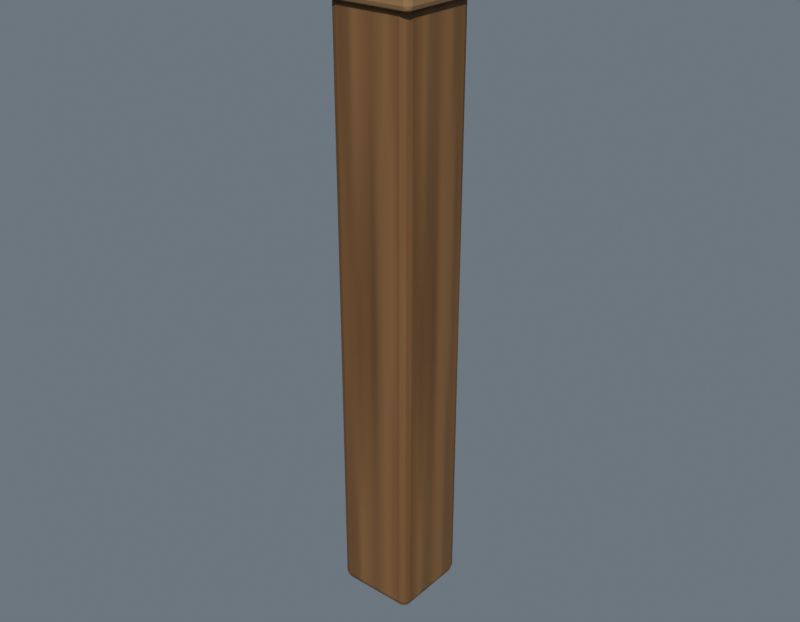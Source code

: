 # Source: fence_post.blend  (saved by Blender 5.2.44; exported with 4.5.12 LTS)
import bpy
from mathutils import Matrix  # noqa: F401  (used for matrix-valued properties, if any)

bpy.ops.wm.read_factory_settings(use_empty=True)
scene = bpy.context.scene
scene.name = 'Scene'

# ---- collections
col_table = bpy.data.collections.new('table'); scene.collection.children.link(col_table)
col_chair = bpy.data.collections.new('chair'); scene.collection.children.link(col_chair)
col_bench = bpy.data.collections.new('bench'); scene.collection.children.link(col_bench)
col_desk = bpy.data.collections.new('desk'); scene.collection.children.link(col_desk)
col_wardrobe = bpy.data.collections.new('wardrobe'); scene.collection.children.link(col_wardrobe)
col_pantry = bpy.data.collections.new('pantry'); scene.collection.children.link(col_pantry)
col_kitchen_counter = bpy.data.collections.new('kitchen_counter'); scene.collection.children.link(col_kitchen_counter)
col_feed_trough = bpy.data.collections.new('feed_trough'); scene.collection.children.link(col_feed_trough)
col_fence_straight_2m = bpy.data.collections.new('fence_straight_2m'); scene.collection.children.link(col_fence_straight_2m)
col_fence_corner_2m = bpy.data.collections.new('fence_corner_2m'); scene.collection.children.link(col_fence_corner_2m)
col_fence_gate_2m = bpy.data.collections.new('fence_gate_2m'); scene.collection.children.link(col_fence_gate_2m)
col_bed_standard = bpy.data.collections.new('bed_standard'); scene.collection.children.link(col_bed_standard)
col_bed_large = bpy.data.collections.new('bed_large'); scene.collection.children.link(col_bed_large)
col_chair_large = bpy.data.collections.new('chair_large'); scene.collection.children.link(col_chair_large)
col_fence_post = bpy.data.collections.new('fence_post'); scene.collection.children.link(col_fence_post)
col_studio_notexported = bpy.data.collections.new('_Studio_NotExported'); scene.collection.children.link(col_studio_notexported)

# ---- images (referenced by path relative to the original .blend; pixels are not part of the script)
import os
ASSET_DIR = os.environ.get("B2B_ASSET_DIR", "")  # directory of the original .blend (textures are referenced by path, not embedded)
HERE = os.path.dirname(os.path.abspath(__file__))  # packed textures are extracted next to this script under _unpacked/

def load_image(name, relpath, width, height, colorspace="sRGB"):
    """Load a texture the original file referenced (path relative to the .blend, or extracted next to this script)."""
    p = next((c for c in (os.path.join(HERE, relpath), os.path.join(ASSET_DIR, relpath)) if relpath and os.path.exists(c)), "")
    if p:
        img = bpy.data.images.load(p, check_existing=True)
        img.name = name
    else:  # same state as the original file: an image datablock whose file is absent (Cycles renders it pink)
        img = bpy.data.images.new(name, width, height)
        img.source = "FILE"
        img.filepath = "//" + (relpath or name)
    img.colorspace_settings.name = colorspace
    return img
img_painted_warm_oak_albedo_png = load_image('painted_warm_oak_albedo.png', '_unpacked/painted_warm_oak_albedo.8b597612.png', 512, 512, 'sRGB')
img_painted_warm_oak_normal_png = load_image('painted_warm_oak_normal.png', '_unpacked/painted_warm_oak_normal.b448c4a2.png', 512, 512, 'Non-Color')
img_painted_warm_oak_roughness_png = load_image('painted_warm_oak_roughness.png', '_unpacked/painted_warm_oak_roughness.ca632c46.png', 512, 512, 'Non-Color')

# ---- materials (node trees are filled in below, after node groups)
mat_oak_endgrain = bpy.data.materials.new('Oak_Endgrain')
mat_oak_endgrain.diffuse_color = (0.23, 0.095, 0.035, 1.0)
mat_oak_honey = bpy.data.materials.new('Oak_Honey')
mat_oak_honey.diffuse_color = (0.36, 0.18, 0.075, 1.0)

# ---- material node trees
mat_oak_endgrain.use_nodes = True; mat_oak_endgrain.node_tree.nodes.clear()
_N = mat_oak_endgrain.node_tree.nodes; _L = mat_oak_endgrain.node_tree.links
n0 = _N.new('ShaderNodeOutputMaterial'); n0.name = 'Material Output'; n0.location = (0, 0)
n1 = _N.new('ShaderNodeBsdfPrincipled'); n1.name = 'Principled BSDF'; n1.location = (0, 0)
n1.inputs[10].default_value = 0.005
n2 = _N.new('ShaderNodeTexImage'); n2.name = 'Image Texture'; n2.location = (0, 0)
n2.image = img_painted_warm_oak_albedo_png
n3 = _N.new('ShaderNodeTexImage'); n3.name = 'Image Texture.001'; n3.location = (0, 0)
n3.image = img_painted_warm_oak_normal_png
n4 = _N.new('ShaderNodeTexImage'); n4.name = 'Image Texture.002'; n4.location = (0, 0)
n4.image = img_painted_warm_oak_roughness_png
n5 = _N.new('ShaderNodeMixRGB'); n5.name = 'Mix (Legacy)'; n5.location = (0, 0)
n5.blend_type = 'MULTIPLY'
n5.inputs[0].default_value = 1.0
n5.inputs[2].default_value = (0.55, 0.45, 0.36, 1.0)
n6 = _N.new('ShaderNodeNormalMap'); n6.name = 'Normal Map'; n6.location = (0, 0)
n6.width = 160
_L.new(n1.outputs[0], n0.inputs[0])
_L.new(n2.outputs[0], n5.inputs[1])
_L.new(n5.outputs[0], n1.inputs[0])
_L.new(n4.outputs[0], n1.inputs[2])
_L.new(n3.outputs[0], n6.inputs[1])
_L.new(n6.outputs[0], n1.inputs[5])
n0.is_active_output = True
mat_oak_honey.use_nodes = True; mat_oak_honey.node_tree.nodes.clear()
_N = mat_oak_honey.node_tree.nodes; _L = mat_oak_honey.node_tree.links
n0 = _N.new('ShaderNodeOutputMaterial'); n0.name = 'Material Output'; n0.location = (0, 0)
n1 = _N.new('ShaderNodeBsdfPrincipled'); n1.name = 'Principled BSDF'; n1.location = (0, 0)
n1.inputs[10].default_value = 0.005
n2 = _N.new('ShaderNodeTexImage'); n2.name = 'Image Texture'; n2.location = (0, 0)
n2.image = img_painted_warm_oak_albedo_png
n3 = _N.new('ShaderNodeTexImage'); n3.name = 'Image Texture.001'; n3.location = (0, 0)
n3.image = img_painted_warm_oak_normal_png
n4 = _N.new('ShaderNodeTexImage'); n4.name = 'Image Texture.002'; n4.location = (0, 0)
n4.image = img_painted_warm_oak_roughness_png
n5 = _N.new('ShaderNodeNormalMap'); n5.name = 'Normal Map'; n5.location = (0, 0)
n5.width = 160
_L.new(n1.outputs[0], n0.inputs[0])
_L.new(n2.outputs[0], n1.inputs[0])
_L.new(n4.outputs[0], n1.inputs[2])
_L.new(n3.outputs[0], n5.inputs[1])
_L.new(n5.outputs[0], n1.inputs[5])
n0.is_active_output = True

# ---- world
world_studioworld = bpy.data.worlds.new('StudioWorld'); scene.world = world_studioworld
world_studioworld.use_nodes = True; world_studioworld.node_tree.nodes.clear()
_N = world_studioworld.node_tree.nodes; _L = world_studioworld.node_tree.links
n0 = _N.new('ShaderNodeBackground'); n0.name = 'Background'; n0.location = (-200, 100)
n0.inputs[0].default_value = (0.3, 0.36, 0.43, 1.0)
n0.inputs[1].default_value = 0.5
n1 = _N.new('ShaderNodeOutputWorld'); n1.name = 'World Output'; n1.location = (200, 100)
_L.new(n0.outputs[0], n1.inputs[0])
n1.is_active_output = True

# ---- meshes
me_cube_235 = bpy.data.meshes.new('Cube.235')
me_cube_235.from_pydata([(-0.08, -0.08, -0.5821), (-0.08, -0.08, 0.5821), (-0.08, 0.08, -0.5821), (-0.08, 0.08, 0.5821), (0.08, -0.08, -0.5821), (0.08, -0.08, 0.5821), (0.08, 0.08, -0.5821), (0.08, 0.08, 0.5821)], [], [(0, 1, 3, 2), (2, 3, 7, 6), (6, 7, 5, 4), (4, 5, 1, 0), (2, 6, 4, 0), (7, 3, 1, 5)])
_uv = me_cube_235.uv_layers.new(name='UVMap')
_uv.uv.foreach_set('vector', [-0.08, -0.5821, -0.08, 0.5821, 0.08, 0.5821, 0.08, -0.5821, -0.08, -0.5821, -0.08, 0.5821, 0.08, 0.5821, 0.08, -0.5821, 0.08, -0.5821, 0.08, 0.5821, -0.08, 0.5821, -0.08, -0.5821, 0.08, -0.5821, 0.08, 0.5821, -0.08, 0.5821, -0.08, -0.5821, 0.08, -0.08, 0.08, 0.08, -0.08, 0.08, -0.08, -0.08, 0.08, 0.08, 0.08, -0.08, -0.08, -0.08, -0.08, 0.08])
me_cube_235.materials.append(mat_oak_endgrain)
me_cube_235.update()
me_cube_236 = bpy.data.meshes.new('Cube.236')
me_cube_236.from_pydata([(-0.095, -0.095, -0.02239), (-0.095, -0.095, 0.02239), (-0.095, 0.095, -0.02239), (-0.095, 0.095, 0.02239), (0.095, -0.095, -0.02239), (0.095, -0.095, 0.02239), (0.095, 0.095, -0.02239), (0.095, 0.095, 0.02239)], [], [(0, 1, 3, 2), (2, 3, 7, 6), (6, 7, 5, 4), (4, 5, 1, 0), (2, 6, 4, 0), (7, 3, 1, 5)])
_uv = me_cube_236.uv_layers.new(name='UVMap')
_uv.uv.foreach_set('vector', [-0.02239, -0.095, 0.02239, -0.095, 0.02239, 0.095, -0.02239, 0.095, -0.02239, -0.095, 0.02239, -0.095, 0.02239, 0.095, -0.02239, 0.095, -0.02239, 0.095, 0.02239, 0.095, 0.02239, -0.095, -0.02239, -0.095, -0.02239, 0.095, 0.02239, 0.095, 0.02239, -0.095, -0.02239, -0.095, 0.095, -0.095, 0.095, 0.095, -0.095, 0.095, -0.095, -0.095, 0.095, 0.095, 0.095, -0.095, -0.095, -0.095, -0.095, 0.095])
me_cube_236.materials.append(mat_oak_honey)
me_cube_236.update()

# ---- objects
ob_fence_post = bpy.data.objects.new('fence_post', None)
ob_anchor_origin_014 = bpy.data.objects.new('anchor_origin.014', None)
ob_post_011 = bpy.data.objects.new('post.011', me_cube_235)
ob_post_cap_007 = bpy.data.objects.new('post_cap.007', me_cube_236)

# ---- transforms, parenting, visibility, modifiers, constraints
ob_fence_post.location = (0.0, 0.0, 0.0)
ob_anchor_origin_014.parent = ob_fence_post
ob_anchor_origin_014.location = (0.0, 0.0, 0.0)
ob_anchor_origin_014.empty_display_type = 'ARROWS'
ob_anchor_origin_014.empty_display_size = 0.12
ob_post_011.parent = ob_fence_post
ob_post_011.location = (0.0, 0.0, 0.5821)
_m = ob_post_011.modifiers.new('Editable softened timber edges', 'BEVEL')
_m.width = 0.015
_m.width_pct = 0.015
_m.segments = 2
_m = ob_post_011.modifiers.new('Tangent export triangulation', 'TRIANGULATE')
ob_post_cap_007.parent = ob_fence_post
ob_post_cap_007.location = (0.0, 0.0, 1.178)
_m = ob_post_cap_007.modifiers.new('Editable softened timber edges', 'BEVEL')
_m.width = 0.01
_m.width_pct = 0.01
_m.segments = 2
_m = ob_post_cap_007.modifiers.new('Tangent export triangulation', 'TRIANGULATE')

# ---- collection membership
col_fence_post.objects.link(ob_fence_post)
col_fence_post.objects.link(ob_anchor_origin_014)
col_fence_post.objects.link(ob_post_011)
col_fence_post.objects.link(ob_post_cap_007)

# ---- scene / render settings (as saved in the file)
scene.frame_start = 1; scene.frame_end = 250; scene.frame_set(1)
scene.render.engine = 'CYCLES'
scene.render.resolution_x = 1800
scene.render.resolution_y = 1400
scene.render.bake_bias = 0.0
scene.render.bake_samples = 0
scene.render.compositor_device = 'GPU'
scene.cycles.samples = 24
scene.eevee.use_volume_custom_range = False
scene.eevee.fast_gi_thickness_near = 0.1
scene.eevee.fast_gi_thickness_far = 0.0
scene.eevee.ray_tracing_options.screen_trace_thickness = 0.1
bpy.context.view_layer.update()

# ---- added for rendering (the .blend has no active camera and no usable light): camera, sun
cam_auto = bpy.data.cameras.new('AutoCamera')
cam_auto.lens = 50.0
cam_auto.sensor_width = 36.0
cam_auto.clip_end = 1000.0
ob_auto_camera = bpy.data.objects.new('AutoCamera', cam_auto)
scene.collection.objects.link(ob_auto_camera)
ob_auto_camera.location = (1.13776, -1.36532, 1.51021)
ob_auto_camera.rotation_euler = (1.09748, -7.21219e-08, 0.694738)
scene.camera = ob_auto_camera
light_auto_sun = bpy.data.lights.new('AutoSun', 'SUN')
light_auto_sun.energy = 3.0
light_auto_sun.angle = 0.0523599
ob_auto_sun = bpy.data.objects.new('AutoSun', light_auto_sun)
scene.collection.objects.link(ob_auto_sun)
ob_auto_sun.rotation_euler = (0.872665, 0.174533, 0.523599)
bpy.context.view_layer.update()
